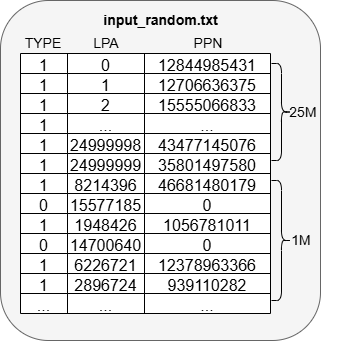

The diagram above was exported from draw.io. Its source (the exported page's mxGraphModel, read from the mxfile embedded in the PNG):
<mxGraphModel dx="1564" dy="548" grid="1" gridSize="10" guides="1" tooltips="1" connect="1" arrows="1" fold="1" page="1" pageScale="1" pageWidth="827" pageHeight="1169" math="0" shadow="0">
  <root>
    <mxCell id="0" />
    <mxCell id="1" parent="0" />
    <mxCell id="2" value="" style="rounded=1;whiteSpace=wrap;html=1;fillColor=#f5f5f5;fontColor=#333333;strokeColor=#666666;" vertex="1" parent="1">
      <mxGeometry x="-790" y="140" width="320" height="340" as="geometry" />
    </mxCell>
    <mxCell id="3" value="&lt;span style=&quot;font-size: 14px;&quot;&gt;&lt;b&gt;input_random.txt&lt;/b&gt;&lt;/span&gt;" style="text;html=1;align=center;verticalAlign=middle;whiteSpace=wrap;rounded=0;" vertex="1" parent="1">
      <mxGeometry x="-707" y="140" width="155" height="40" as="geometry" />
    </mxCell>
    <mxCell id="4" value="&lt;font style=&quot;font-size: 14px;&quot;&gt;LPA&lt;/font&gt;" style="text;html=1;align=center;verticalAlign=middle;whiteSpace=wrap;rounded=0;" vertex="1" parent="1">
      <mxGeometry x="-724" y="163" width="80" height="40" as="geometry" />
    </mxCell>
    <mxCell id="5" value="&lt;font style=&quot;font-size: 14px;&quot;&gt;PPN&lt;/font&gt;" style="text;html=1;align=center;verticalAlign=middle;whiteSpace=wrap;rounded=0;" vertex="1" parent="1">
      <mxGeometry x="-622" y="163" width="80" height="40" as="geometry" />
    </mxCell>
    <mxCell id="6" value="&lt;font style=&quot;font-size: 14px;&quot;&gt;TYPE&lt;/font&gt;" style="text;html=1;align=center;verticalAlign=middle;whiteSpace=wrap;rounded=0;" vertex="1" parent="1">
      <mxGeometry x="-787" y="163" width="80" height="40" as="geometry" />
    </mxCell>
    <mxCell id="7" value="" style="shape=table;startSize=0;container=1;collapsible=0;childLayout=tableLayout;fontSize=16;" vertex="1" parent="1">
      <mxGeometry x="-770" y="193" width="250" height="260" as="geometry" />
    </mxCell>
    <mxCell id="8" value="" style="shape=tableRow;horizontal=0;startSize=0;swimlaneHead=0;swimlaneBody=0;strokeColor=inherit;top=0;left=0;bottom=0;right=0;collapsible=0;dropTarget=0;fillColor=none;points=[[0,0.5],[1,0.5]];portConstraint=eastwest;fontSize=16;" vertex="1" parent="7">
      <mxGeometry width="250" height="20" as="geometry" />
    </mxCell>
    <mxCell id="9" value="1" style="shape=partialRectangle;html=1;whiteSpace=wrap;connectable=0;strokeColor=inherit;overflow=hidden;fillColor=none;top=0;left=0;bottom=0;right=0;pointerEvents=1;fontSize=16;" vertex="1" parent="8">
      <mxGeometry width="47" height="20" as="geometry">
        <mxRectangle width="47" height="20" as="alternateBounds" />
      </mxGeometry>
    </mxCell>
    <mxCell id="10" value="0" style="shape=partialRectangle;html=1;whiteSpace=wrap;connectable=0;strokeColor=inherit;overflow=hidden;fillColor=none;top=0;left=0;bottom=0;right=0;pointerEvents=1;fontSize=16;" vertex="1" parent="8">
      <mxGeometry x="47" width="77" height="20" as="geometry">
        <mxRectangle width="77" height="20" as="alternateBounds" />
      </mxGeometry>
    </mxCell>
    <mxCell id="11" value="12844985431" style="shape=partialRectangle;html=1;whiteSpace=wrap;connectable=0;strokeColor=inherit;overflow=hidden;fillColor=none;top=0;left=0;bottom=0;right=0;pointerEvents=1;fontSize=16;" vertex="1" parent="8">
      <mxGeometry x="124" width="126" height="20" as="geometry">
        <mxRectangle width="126" height="20" as="alternateBounds" />
      </mxGeometry>
    </mxCell>
    <mxCell id="12" value="" style="shape=tableRow;horizontal=0;startSize=0;swimlaneHead=0;swimlaneBody=0;strokeColor=inherit;top=0;left=0;bottom=0;right=0;collapsible=0;dropTarget=0;fillColor=none;points=[[0,0.5],[1,0.5]];portConstraint=eastwest;fontSize=16;" vertex="1" parent="7">
      <mxGeometry y="20" width="250" height="20" as="geometry" />
    </mxCell>
    <mxCell id="13" value="1" style="shape=partialRectangle;html=1;whiteSpace=wrap;connectable=0;strokeColor=inherit;overflow=hidden;fillColor=none;top=0;left=0;bottom=0;right=0;pointerEvents=1;fontSize=16;" vertex="1" parent="12">
      <mxGeometry width="47" height="20" as="geometry">
        <mxRectangle width="47" height="20" as="alternateBounds" />
      </mxGeometry>
    </mxCell>
    <mxCell id="14" value="1" style="shape=partialRectangle;html=1;whiteSpace=wrap;connectable=0;strokeColor=inherit;overflow=hidden;fillColor=none;top=0;left=0;bottom=0;right=0;pointerEvents=1;fontSize=16;" vertex="1" parent="12">
      <mxGeometry x="47" width="77" height="20" as="geometry">
        <mxRectangle width="77" height="20" as="alternateBounds" />
      </mxGeometry>
    </mxCell>
    <mxCell id="15" value="12706636375" style="shape=partialRectangle;html=1;whiteSpace=wrap;connectable=0;strokeColor=inherit;overflow=hidden;fillColor=none;top=0;left=0;bottom=0;right=0;pointerEvents=1;fontSize=16;" vertex="1" parent="12">
      <mxGeometry x="124" width="126" height="20" as="geometry">
        <mxRectangle width="126" height="20" as="alternateBounds" />
      </mxGeometry>
    </mxCell>
    <mxCell id="16" value="" style="shape=tableRow;horizontal=0;startSize=0;swimlaneHead=0;swimlaneBody=0;strokeColor=inherit;top=0;left=0;bottom=0;right=0;collapsible=0;dropTarget=0;fillColor=none;points=[[0,0.5],[1,0.5]];portConstraint=eastwest;fontSize=16;" vertex="1" parent="7">
      <mxGeometry y="40" width="250" height="20" as="geometry" />
    </mxCell>
    <mxCell id="17" value="1" style="shape=partialRectangle;html=1;whiteSpace=wrap;connectable=0;strokeColor=inherit;overflow=hidden;fillColor=none;top=0;left=0;bottom=0;right=0;pointerEvents=1;fontSize=16;" vertex="1" parent="16">
      <mxGeometry width="47" height="20" as="geometry">
        <mxRectangle width="47" height="20" as="alternateBounds" />
      </mxGeometry>
    </mxCell>
    <mxCell id="18" value="2" style="shape=partialRectangle;html=1;whiteSpace=wrap;connectable=0;strokeColor=inherit;overflow=hidden;fillColor=none;top=0;left=0;bottom=0;right=0;pointerEvents=1;fontSize=16;" vertex="1" parent="16">
      <mxGeometry x="47" width="77" height="20" as="geometry">
        <mxRectangle width="77" height="20" as="alternateBounds" />
      </mxGeometry>
    </mxCell>
    <mxCell id="19" value="15555066833" style="shape=partialRectangle;html=1;whiteSpace=wrap;connectable=0;strokeColor=inherit;overflow=hidden;fillColor=none;top=0;left=0;bottom=0;right=0;pointerEvents=1;fontSize=16;" vertex="1" parent="16">
      <mxGeometry x="124" width="126" height="20" as="geometry">
        <mxRectangle width="126" height="20" as="alternateBounds" />
      </mxGeometry>
    </mxCell>
    <mxCell id="20" value="" style="shape=tableRow;horizontal=0;startSize=0;swimlaneHead=0;swimlaneBody=0;strokeColor=inherit;top=0;left=0;bottom=0;right=0;collapsible=0;dropTarget=0;fillColor=none;points=[[0,0.5],[1,0.5]];portConstraint=eastwest;fontSize=16;" vertex="1" parent="7">
      <mxGeometry y="60" width="250" height="20" as="geometry" />
    </mxCell>
    <mxCell id="21" value="1" style="shape=partialRectangle;html=1;whiteSpace=wrap;connectable=0;strokeColor=inherit;overflow=hidden;fillColor=none;top=0;left=0;bottom=0;right=0;pointerEvents=1;fontSize=16;" vertex="1" parent="20">
      <mxGeometry width="47" height="20" as="geometry">
        <mxRectangle width="47" height="20" as="alternateBounds" />
      </mxGeometry>
    </mxCell>
    <mxCell id="22" value="..." style="shape=partialRectangle;html=1;whiteSpace=wrap;connectable=0;strokeColor=inherit;overflow=hidden;fillColor=none;top=0;left=0;bottom=0;right=0;pointerEvents=1;fontSize=16;" vertex="1" parent="20">
      <mxGeometry x="47" width="77" height="20" as="geometry">
        <mxRectangle width="77" height="20" as="alternateBounds" />
      </mxGeometry>
    </mxCell>
    <mxCell id="23" value="..." style="shape=partialRectangle;html=1;whiteSpace=wrap;connectable=0;strokeColor=inherit;overflow=hidden;fillColor=none;top=0;left=0;bottom=0;right=0;pointerEvents=1;fontSize=16;" vertex="1" parent="20">
      <mxGeometry x="124" width="126" height="20" as="geometry">
        <mxRectangle width="126" height="20" as="alternateBounds" />
      </mxGeometry>
    </mxCell>
    <mxCell id="24" style="shape=tableRow;horizontal=0;startSize=0;swimlaneHead=0;swimlaneBody=0;strokeColor=inherit;top=0;left=0;bottom=0;right=0;collapsible=0;dropTarget=0;fillColor=none;points=[[0,0.5],[1,0.5]];portConstraint=eastwest;fontSize=16;" vertex="1" parent="7">
      <mxGeometry y="80" width="250" height="20" as="geometry" />
    </mxCell>
    <mxCell id="25" value="1" style="shape=partialRectangle;html=1;whiteSpace=wrap;connectable=0;strokeColor=inherit;overflow=hidden;fillColor=none;top=0;left=0;bottom=0;right=0;pointerEvents=1;fontSize=16;" vertex="1" parent="24">
      <mxGeometry width="47" height="20" as="geometry">
        <mxRectangle width="47" height="20" as="alternateBounds" />
      </mxGeometry>
    </mxCell>
    <mxCell id="26" value="24999998" style="shape=partialRectangle;html=1;whiteSpace=wrap;connectable=0;strokeColor=inherit;overflow=hidden;fillColor=none;top=0;left=0;bottom=0;right=0;pointerEvents=1;fontSize=16;" vertex="1" parent="24">
      <mxGeometry x="47" width="77" height="20" as="geometry">
        <mxRectangle width="77" height="20" as="alternateBounds" />
      </mxGeometry>
    </mxCell>
    <mxCell id="27" value="43477145076" style="shape=partialRectangle;html=1;whiteSpace=wrap;connectable=0;strokeColor=inherit;overflow=hidden;fillColor=none;top=0;left=0;bottom=0;right=0;pointerEvents=1;fontSize=16;" vertex="1" parent="24">
      <mxGeometry x="124" width="126" height="20" as="geometry">
        <mxRectangle width="126" height="20" as="alternateBounds" />
      </mxGeometry>
    </mxCell>
    <mxCell id="28" style="shape=tableRow;horizontal=0;startSize=0;swimlaneHead=0;swimlaneBody=0;strokeColor=inherit;top=0;left=0;bottom=0;right=0;collapsible=0;dropTarget=0;fillColor=none;points=[[0,0.5],[1,0.5]];portConstraint=eastwest;fontSize=16;" vertex="1" parent="7">
      <mxGeometry y="100" width="250" height="20" as="geometry" />
    </mxCell>
    <mxCell id="29" value="1" style="shape=partialRectangle;html=1;whiteSpace=wrap;connectable=0;strokeColor=inherit;overflow=hidden;fillColor=none;top=0;left=0;bottom=0;right=0;pointerEvents=1;fontSize=16;" vertex="1" parent="28">
      <mxGeometry width="47" height="20" as="geometry">
        <mxRectangle width="47" height="20" as="alternateBounds" />
      </mxGeometry>
    </mxCell>
    <mxCell id="30" value="24999999" style="shape=partialRectangle;html=1;whiteSpace=wrap;connectable=0;strokeColor=inherit;overflow=hidden;fillColor=none;top=0;left=0;bottom=0;right=0;pointerEvents=1;fontSize=16;" vertex="1" parent="28">
      <mxGeometry x="47" width="77" height="20" as="geometry">
        <mxRectangle width="77" height="20" as="alternateBounds" />
      </mxGeometry>
    </mxCell>
    <mxCell id="31" value="35801497580" style="shape=partialRectangle;html=1;whiteSpace=wrap;connectable=0;strokeColor=inherit;overflow=hidden;fillColor=none;top=0;left=0;bottom=0;right=0;pointerEvents=1;fontSize=16;" vertex="1" parent="28">
      <mxGeometry x="124" width="126" height="20" as="geometry">
        <mxRectangle width="126" height="20" as="alternateBounds" />
      </mxGeometry>
    </mxCell>
    <mxCell id="32" style="shape=tableRow;horizontal=0;startSize=0;swimlaneHead=0;swimlaneBody=0;strokeColor=inherit;top=0;left=0;bottom=0;right=0;collapsible=0;dropTarget=0;fillColor=none;points=[[0,0.5],[1,0.5]];portConstraint=eastwest;fontSize=16;" vertex="1" parent="7">
      <mxGeometry y="120" width="250" height="20" as="geometry" />
    </mxCell>
    <mxCell id="33" value="1" style="shape=partialRectangle;html=1;whiteSpace=wrap;connectable=0;strokeColor=inherit;overflow=hidden;fillColor=none;top=0;left=0;bottom=0;right=0;pointerEvents=1;fontSize=16;" vertex="1" parent="32">
      <mxGeometry width="47" height="20" as="geometry">
        <mxRectangle width="47" height="20" as="alternateBounds" />
      </mxGeometry>
    </mxCell>
    <mxCell id="34" value="8214396" style="shape=partialRectangle;html=1;whiteSpace=wrap;connectable=0;strokeColor=inherit;overflow=hidden;fillColor=none;top=0;left=0;bottom=0;right=0;pointerEvents=1;fontSize=16;" vertex="1" parent="32">
      <mxGeometry x="47" width="77" height="20" as="geometry">
        <mxRectangle width="77" height="20" as="alternateBounds" />
      </mxGeometry>
    </mxCell>
    <mxCell id="35" value="46681480179" style="shape=partialRectangle;html=1;whiteSpace=wrap;connectable=0;strokeColor=inherit;overflow=hidden;fillColor=none;top=0;left=0;bottom=0;right=0;pointerEvents=1;fontSize=16;" vertex="1" parent="32">
      <mxGeometry x="124" width="126" height="20" as="geometry">
        <mxRectangle width="126" height="20" as="alternateBounds" />
      </mxGeometry>
    </mxCell>
    <mxCell id="36" style="shape=tableRow;horizontal=0;startSize=0;swimlaneHead=0;swimlaneBody=0;strokeColor=inherit;top=0;left=0;bottom=0;right=0;collapsible=0;dropTarget=0;fillColor=none;points=[[0,0.5],[1,0.5]];portConstraint=eastwest;fontSize=16;" vertex="1" parent="7">
      <mxGeometry y="140" width="250" height="20" as="geometry" />
    </mxCell>
    <mxCell id="37" value="0" style="shape=partialRectangle;html=1;whiteSpace=wrap;connectable=0;strokeColor=inherit;overflow=hidden;fillColor=none;top=0;left=0;bottom=0;right=0;pointerEvents=1;fontSize=16;" vertex="1" parent="36">
      <mxGeometry width="47" height="20" as="geometry">
        <mxRectangle width="47" height="20" as="alternateBounds" />
      </mxGeometry>
    </mxCell>
    <mxCell id="38" value="15577185" style="shape=partialRectangle;html=1;whiteSpace=wrap;connectable=0;strokeColor=inherit;overflow=hidden;fillColor=none;top=0;left=0;bottom=0;right=0;pointerEvents=1;fontSize=16;" vertex="1" parent="36">
      <mxGeometry x="47" width="77" height="20" as="geometry">
        <mxRectangle width="77" height="20" as="alternateBounds" />
      </mxGeometry>
    </mxCell>
    <mxCell id="39" value="0" style="shape=partialRectangle;html=1;whiteSpace=wrap;connectable=0;strokeColor=inherit;overflow=hidden;fillColor=none;top=0;left=0;bottom=0;right=0;pointerEvents=1;fontSize=16;" vertex="1" parent="36">
      <mxGeometry x="124" width="126" height="20" as="geometry">
        <mxRectangle width="126" height="20" as="alternateBounds" />
      </mxGeometry>
    </mxCell>
    <mxCell id="40" style="shape=tableRow;horizontal=0;startSize=0;swimlaneHead=0;swimlaneBody=0;strokeColor=inherit;top=0;left=0;bottom=0;right=0;collapsible=0;dropTarget=0;fillColor=none;points=[[0,0.5],[1,0.5]];portConstraint=eastwest;fontSize=16;" vertex="1" parent="7">
      <mxGeometry y="160" width="250" height="20" as="geometry" />
    </mxCell>
    <mxCell id="41" value="1" style="shape=partialRectangle;html=1;whiteSpace=wrap;connectable=0;strokeColor=inherit;overflow=hidden;fillColor=none;top=0;left=0;bottom=0;right=0;pointerEvents=1;fontSize=16;" vertex="1" parent="40">
      <mxGeometry width="47" height="20" as="geometry">
        <mxRectangle width="47" height="20" as="alternateBounds" />
      </mxGeometry>
    </mxCell>
    <mxCell id="42" value="1948426" style="shape=partialRectangle;html=1;whiteSpace=wrap;connectable=0;strokeColor=inherit;overflow=hidden;fillColor=none;top=0;left=0;bottom=0;right=0;pointerEvents=1;fontSize=16;" vertex="1" parent="40">
      <mxGeometry x="47" width="77" height="20" as="geometry">
        <mxRectangle width="77" height="20" as="alternateBounds" />
      </mxGeometry>
    </mxCell>
    <mxCell id="43" value="1056781011" style="shape=partialRectangle;html=1;whiteSpace=wrap;connectable=0;strokeColor=inherit;overflow=hidden;fillColor=none;top=0;left=0;bottom=0;right=0;pointerEvents=1;fontSize=16;" vertex="1" parent="40">
      <mxGeometry x="124" width="126" height="20" as="geometry">
        <mxRectangle width="126" height="20" as="alternateBounds" />
      </mxGeometry>
    </mxCell>
    <mxCell id="44" style="shape=tableRow;horizontal=0;startSize=0;swimlaneHead=0;swimlaneBody=0;strokeColor=inherit;top=0;left=0;bottom=0;right=0;collapsible=0;dropTarget=0;fillColor=none;points=[[0,0.5],[1,0.5]];portConstraint=eastwest;fontSize=16;" vertex="1" parent="7">
      <mxGeometry y="180" width="250" height="20" as="geometry" />
    </mxCell>
    <mxCell id="45" value="0" style="shape=partialRectangle;html=1;whiteSpace=wrap;connectable=0;strokeColor=inherit;overflow=hidden;fillColor=none;top=0;left=0;bottom=0;right=0;pointerEvents=1;fontSize=16;" vertex="1" parent="44">
      <mxGeometry width="47" height="20" as="geometry">
        <mxRectangle width="47" height="20" as="alternateBounds" />
      </mxGeometry>
    </mxCell>
    <mxCell id="46" value="14700640" style="shape=partialRectangle;html=1;whiteSpace=wrap;connectable=0;strokeColor=inherit;overflow=hidden;fillColor=none;top=0;left=0;bottom=0;right=0;pointerEvents=1;fontSize=16;" vertex="1" parent="44">
      <mxGeometry x="47" width="77" height="20" as="geometry">
        <mxRectangle width="77" height="20" as="alternateBounds" />
      </mxGeometry>
    </mxCell>
    <mxCell id="47" value="0" style="shape=partialRectangle;html=1;whiteSpace=wrap;connectable=0;strokeColor=inherit;overflow=hidden;fillColor=none;top=0;left=0;bottom=0;right=0;pointerEvents=1;fontSize=16;" vertex="1" parent="44">
      <mxGeometry x="124" width="126" height="20" as="geometry">
        <mxRectangle width="126" height="20" as="alternateBounds" />
      </mxGeometry>
    </mxCell>
    <mxCell id="48" style="shape=tableRow;horizontal=0;startSize=0;swimlaneHead=0;swimlaneBody=0;strokeColor=inherit;top=0;left=0;bottom=0;right=0;collapsible=0;dropTarget=0;fillColor=none;points=[[0,0.5],[1,0.5]];portConstraint=eastwest;fontSize=16;" vertex="1" parent="7">
      <mxGeometry y="200" width="250" height="20" as="geometry" />
    </mxCell>
    <mxCell id="49" value="1" style="shape=partialRectangle;html=1;whiteSpace=wrap;connectable=0;strokeColor=inherit;overflow=hidden;fillColor=none;top=0;left=0;bottom=0;right=0;pointerEvents=1;fontSize=16;" vertex="1" parent="48">
      <mxGeometry width="47" height="20" as="geometry">
        <mxRectangle width="47" height="20" as="alternateBounds" />
      </mxGeometry>
    </mxCell>
    <mxCell id="50" value="6226721" style="shape=partialRectangle;html=1;whiteSpace=wrap;connectable=0;strokeColor=inherit;overflow=hidden;fillColor=none;top=0;left=0;bottom=0;right=0;pointerEvents=1;fontSize=16;" vertex="1" parent="48">
      <mxGeometry x="47" width="77" height="20" as="geometry">
        <mxRectangle width="77" height="20" as="alternateBounds" />
      </mxGeometry>
    </mxCell>
    <mxCell id="51" value="12378963366" style="shape=partialRectangle;html=1;whiteSpace=wrap;connectable=0;strokeColor=inherit;overflow=hidden;fillColor=none;top=0;left=0;bottom=0;right=0;pointerEvents=1;fontSize=16;" vertex="1" parent="48">
      <mxGeometry x="124" width="126" height="20" as="geometry">
        <mxRectangle width="126" height="20" as="alternateBounds" />
      </mxGeometry>
    </mxCell>
    <mxCell id="52" style="shape=tableRow;horizontal=0;startSize=0;swimlaneHead=0;swimlaneBody=0;strokeColor=inherit;top=0;left=0;bottom=0;right=0;collapsible=0;dropTarget=0;fillColor=none;points=[[0,0.5],[1,0.5]];portConstraint=eastwest;fontSize=16;" vertex="1" parent="7">
      <mxGeometry y="220" width="250" height="20" as="geometry" />
    </mxCell>
    <mxCell id="53" value="1" style="shape=partialRectangle;html=1;whiteSpace=wrap;connectable=0;strokeColor=inherit;overflow=hidden;fillColor=none;top=0;left=0;bottom=0;right=0;pointerEvents=1;fontSize=16;" vertex="1" parent="52">
      <mxGeometry width="47" height="20" as="geometry">
        <mxRectangle width="47" height="20" as="alternateBounds" />
      </mxGeometry>
    </mxCell>
    <mxCell id="54" value="2896724" style="shape=partialRectangle;html=1;whiteSpace=wrap;connectable=0;strokeColor=inherit;overflow=hidden;fillColor=none;top=0;left=0;bottom=0;right=0;pointerEvents=1;fontSize=16;" vertex="1" parent="52">
      <mxGeometry x="47" width="77" height="20" as="geometry">
        <mxRectangle width="77" height="20" as="alternateBounds" />
      </mxGeometry>
    </mxCell>
    <mxCell id="55" value="939110282" style="shape=partialRectangle;html=1;whiteSpace=wrap;connectable=0;strokeColor=inherit;overflow=hidden;fillColor=none;top=0;left=0;bottom=0;right=0;pointerEvents=1;fontSize=16;" vertex="1" parent="52">
      <mxGeometry x="124" width="126" height="20" as="geometry">
        <mxRectangle width="126" height="20" as="alternateBounds" />
      </mxGeometry>
    </mxCell>
    <mxCell id="56" style="shape=tableRow;horizontal=0;startSize=0;swimlaneHead=0;swimlaneBody=0;strokeColor=inherit;top=0;left=0;bottom=0;right=0;collapsible=0;dropTarget=0;fillColor=none;points=[[0,0.5],[1,0.5]];portConstraint=eastwest;fontSize=16;" vertex="1" parent="7">
      <mxGeometry y="240" width="250" height="20" as="geometry" />
    </mxCell>
    <mxCell id="57" value="..." style="shape=partialRectangle;html=1;whiteSpace=wrap;connectable=0;strokeColor=inherit;overflow=hidden;fillColor=none;top=0;left=0;bottom=0;right=0;pointerEvents=1;fontSize=16;" vertex="1" parent="56">
      <mxGeometry width="47" height="20" as="geometry">
        <mxRectangle width="47" height="20" as="alternateBounds" />
      </mxGeometry>
    </mxCell>
    <mxCell id="58" value="..." style="shape=partialRectangle;html=1;whiteSpace=wrap;connectable=0;strokeColor=inherit;overflow=hidden;fillColor=none;top=0;left=0;bottom=0;right=0;pointerEvents=1;fontSize=16;" vertex="1" parent="56">
      <mxGeometry x="47" width="77" height="20" as="geometry">
        <mxRectangle width="77" height="20" as="alternateBounds" />
      </mxGeometry>
    </mxCell>
    <mxCell id="59" value="..." style="shape=partialRectangle;html=1;whiteSpace=wrap;connectable=0;strokeColor=inherit;overflow=hidden;fillColor=none;top=0;left=0;bottom=0;right=0;pointerEvents=1;fontSize=16;" vertex="1" parent="56">
      <mxGeometry x="124" width="126" height="20" as="geometry">
        <mxRectangle width="126" height="20" as="alternateBounds" />
      </mxGeometry>
    </mxCell>
    <mxCell id="60" value="" style="shape=curlyBracket;whiteSpace=wrap;html=1;rounded=1;flipH=1;labelPosition=right;verticalLabelPosition=middle;align=left;verticalAlign=middle;" vertex="1" parent="1">
      <mxGeometry x="-519" y="320" width="20" height="120" as="geometry" />
    </mxCell>
    <mxCell id="61" value="&lt;font style=&quot;font-size: 14px;&quot;&gt;1M&lt;/font&gt;" style="text;html=1;align=center;verticalAlign=middle;whiteSpace=wrap;rounded=0;" vertex="1" parent="1">
      <mxGeometry x="-529.25" y="360" width="80" height="40" as="geometry" />
    </mxCell>
    <mxCell id="62" value="" style="shape=curlyBracket;whiteSpace=wrap;html=1;rounded=1;flipH=1;labelPosition=right;verticalLabelPosition=middle;align=left;verticalAlign=middle;" vertex="1" parent="1">
      <mxGeometry x="-519" y="203" width="20" height="97" as="geometry" />
    </mxCell>
    <mxCell id="63" value="&lt;font style=&quot;font-size: 14px;&quot;&gt;&amp;nbsp; 25M&amp;nbsp;&lt;/font&gt;&lt;div&gt;&lt;div&gt;&lt;font style=&quot;font-size: 14px;&quot;&gt;&lt;br&gt;&lt;/font&gt;&lt;/div&gt;&lt;/div&gt;" style="text;html=1;align=center;verticalAlign=middle;whiteSpace=wrap;rounded=0;" vertex="1" parent="1">
      <mxGeometry x="-529.25" y="240" width="80" height="40" as="geometry" />
    </mxCell>
  </root>
</mxGraphModel>